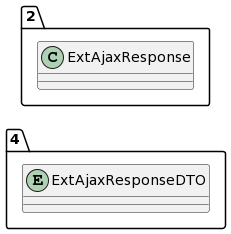

The diagram above was rendered by PlantUML. Its source (embedded in the PNG):
@startuml
allow_mixing
left to right direction
package "4"{
entity ExtAjaxResponseDTO

}
package "2"{
class ExtAjaxResponse
}
@enduml